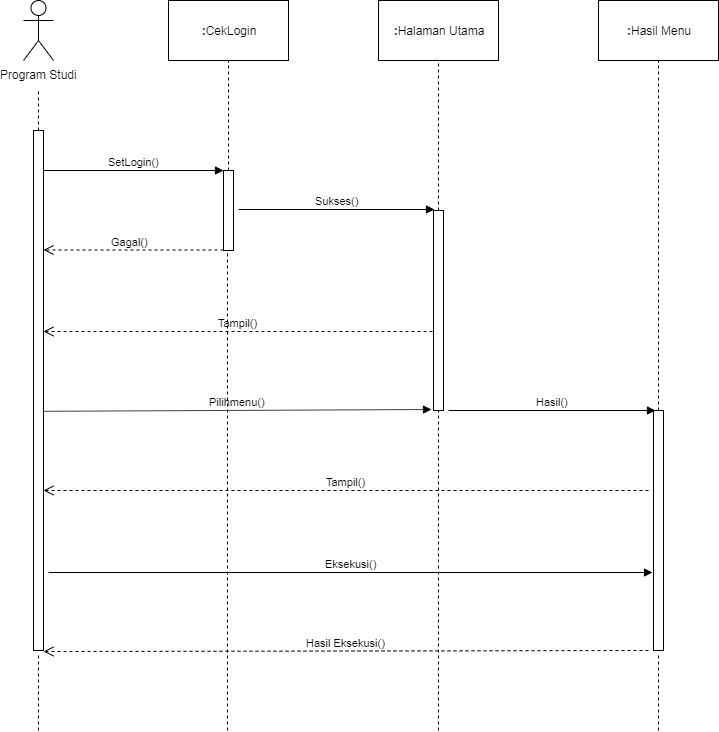

The diagram above was exported from draw.io. Its source (the exported page's mxGraphModel, read from the mxfile embedded in the PNG):
<mxGraphModel dx="1408" dy="748" grid="1" gridSize="10" guides="1" tooltips="1" connect="1" arrows="1" fold="1" page="1" pageScale="1" pageWidth="850" pageHeight="1100" math="0" shadow="0">
  <root>
    <mxCell id="0" />
    <mxCell id="1" parent="0" />
    <mxCell id="EBDLhi2jd2ONhYQCHEA2-1" value="" style="endArrow=none;dashed=1;html=1;" parent="1" source="EBDLhi2jd2ONhYQCHEA2-3" edge="1">
      <mxGeometry width="50" height="50" relative="1" as="geometry">
        <mxPoint x="80" y="280" as="sourcePoint" />
        <mxPoint x="80" y="160" as="targetPoint" />
      </mxGeometry>
    </mxCell>
    <mxCell id="EBDLhi2jd2ONhYQCHEA2-3" value="" style="html=1;points=[];perimeter=orthogonalPerimeter;" parent="1" vertex="1">
      <mxGeometry x="75" y="200" width="10" height="520" as="geometry" />
    </mxCell>
    <mxCell id="EBDLhi2jd2ONhYQCHEA2-4" value="Program Studi" style="shape=umlActor;verticalLabelPosition=bottom;labelBackgroundColor=#ffffff;verticalAlign=top;html=1;" parent="1" vertex="1">
      <mxGeometry x="65" y="70" width="30" height="60" as="geometry" />
    </mxCell>
    <mxCell id="EBDLhi2jd2ONhYQCHEA2-5" value="&lt;b&gt;:&lt;/b&gt;CekLogin" style="rounded=0;whiteSpace=wrap;html=1;" parent="1" vertex="1">
      <mxGeometry x="210" y="70" width="120" height="60" as="geometry" />
    </mxCell>
    <mxCell id="EBDLhi2jd2ONhYQCHEA2-6" value="&lt;b&gt;:&lt;/b&gt;Halaman Utama" style="rounded=0;whiteSpace=wrap;html=1;" parent="1" vertex="1">
      <mxGeometry x="420" y="70" width="120" height="60" as="geometry" />
    </mxCell>
    <mxCell id="EBDLhi2jd2ONhYQCHEA2-8" value="&lt;b&gt;:&lt;/b&gt;Hasil Menu" style="rounded=0;whiteSpace=wrap;html=1;" parent="1" vertex="1">
      <mxGeometry x="640" y="70" width="120" height="60" as="geometry" />
    </mxCell>
    <mxCell id="EBDLhi2jd2ONhYQCHEA2-10" value="" style="endArrow=none;dashed=1;html=1;entryX=0.5;entryY=1;entryDx=0;entryDy=0;" parent="1" source="EBDLhi2jd2ONhYQCHEA2-13" target="EBDLhi2jd2ONhYQCHEA2-5" edge="1">
      <mxGeometry width="50" height="50" relative="1" as="geometry">
        <mxPoint x="270" y="280" as="sourcePoint" />
        <mxPoint x="290" y="160" as="targetPoint" />
      </mxGeometry>
    </mxCell>
    <mxCell id="EBDLhi2jd2ONhYQCHEA2-11" value="" style="endArrow=none;dashed=1;html=1;entryX=0.5;entryY=1;entryDx=0;entryDy=0;" parent="1" source="EBDLhi2jd2ONhYQCHEA2-14" target="EBDLhi2jd2ONhYQCHEA2-6" edge="1">
      <mxGeometry width="50" height="50" relative="1" as="geometry">
        <mxPoint x="480" y="320" as="sourcePoint" />
        <mxPoint x="520" y="160" as="targetPoint" />
      </mxGeometry>
    </mxCell>
    <mxCell id="EBDLhi2jd2ONhYQCHEA2-12" value="" style="endArrow=none;dashed=1;html=1;entryX=0.5;entryY=1;entryDx=0;entryDy=0;" parent="1" source="EBDLhi2jd2ONhYQCHEA2-15" target="EBDLhi2jd2ONhYQCHEA2-8" edge="1">
      <mxGeometry width="50" height="50" relative="1" as="geometry">
        <mxPoint x="700" y="360" as="sourcePoint" />
        <mxPoint x="720" y="140" as="targetPoint" />
      </mxGeometry>
    </mxCell>
    <mxCell id="EBDLhi2jd2ONhYQCHEA2-15" value="" style="html=1;points=[];perimeter=orthogonalPerimeter;" parent="1" vertex="1">
      <mxGeometry x="695" y="480" width="10" height="240" as="geometry" />
    </mxCell>
    <mxCell id="EBDLhi2jd2ONhYQCHEA2-21" value="Gagal()" style="html=1;verticalAlign=bottom;endArrow=open;dashed=1;endSize=8;" parent="1" target="EBDLhi2jd2ONhYQCHEA2-3" edge="1">
      <mxGeometry x="0.0405" relative="1" as="geometry">
        <mxPoint x="265" y="319.5" as="sourcePoint" />
        <mxPoint x="92" y="319.5" as="targetPoint" />
        <mxPoint as="offset" />
      </mxGeometry>
    </mxCell>
    <mxCell id="EBDLhi2jd2ONhYQCHEA2-22" value="Tampil()" style="html=1;verticalAlign=bottom;endArrow=open;dashed=1;endSize=8;exitX=-0.1;exitY=0.605;exitDx=0;exitDy=0;exitPerimeter=0;" parent="1" source="EBDLhi2jd2ONhYQCHEA2-14" target="EBDLhi2jd2ONhYQCHEA2-3" edge="1">
      <mxGeometry relative="1" as="geometry">
        <mxPoint x="475" y="439.5" as="sourcePoint" />
        <mxPoint x="395" y="439.5" as="targetPoint" />
      </mxGeometry>
    </mxCell>
    <mxCell id="EBDLhi2jd2ONhYQCHEA2-23" value="Pilihmenu()" style="html=1;verticalAlign=bottom;endArrow=block;entryX=-0.2;entryY=0.995;entryDx=0;entryDy=0;entryPerimeter=0;exitX=1;exitY=0.54;exitDx=0;exitDy=0;exitPerimeter=0;" parent="1" source="EBDLhi2jd2ONhYQCHEA2-3" target="EBDLhi2jd2ONhYQCHEA2-14" edge="1">
      <mxGeometry width="80" relative="1" as="geometry">
        <mxPoint x="90" y="520" as="sourcePoint" />
        <mxPoint x="170" y="520" as="targetPoint" />
      </mxGeometry>
    </mxCell>
    <mxCell id="EBDLhi2jd2ONhYQCHEA2-24" value="SetLogin()" style="html=1;verticalAlign=bottom;endArrow=block;entryX=0;entryY=0;entryDx=0;entryDy=0;entryPerimeter=0;" parent="1" source="EBDLhi2jd2ONhYQCHEA2-3" target="EBDLhi2jd2ONhYQCHEA2-13" edge="1">
      <mxGeometry width="80" relative="1" as="geometry">
        <mxPoint x="90" y="280" as="sourcePoint" />
        <mxPoint x="170" y="280" as="targetPoint" />
        <Array as="points" />
      </mxGeometry>
    </mxCell>
    <mxCell id="EBDLhi2jd2ONhYQCHEA2-25" value="Sukses()" style="html=1;verticalAlign=bottom;endArrow=block;entryX=0.1;entryY=-0.005;entryDx=0;entryDy=0;entryPerimeter=0;" parent="1" target="EBDLhi2jd2ONhYQCHEA2-14" edge="1">
      <mxGeometry width="80" relative="1" as="geometry">
        <mxPoint x="280" y="279" as="sourcePoint" />
        <mxPoint x="360" y="320" as="targetPoint" />
      </mxGeometry>
    </mxCell>
    <mxCell id="EBDLhi2jd2ONhYQCHEA2-13" value="" style="html=1;points=[];perimeter=orthogonalPerimeter;" parent="1" vertex="1">
      <mxGeometry x="265" y="240" width="10" height="80" as="geometry" />
    </mxCell>
    <mxCell id="EBDLhi2jd2ONhYQCHEA2-14" value="" style="html=1;points=[];perimeter=orthogonalPerimeter;" parent="1" vertex="1">
      <mxGeometry x="475" y="280" width="10" height="200" as="geometry" />
    </mxCell>
    <mxCell id="EBDLhi2jd2ONhYQCHEA2-29" value="Hasil()" style="html=1;verticalAlign=bottom;endArrow=block;entryX=0.2;entryY=0;entryDx=0;entryDy=0;entryPerimeter=0;" parent="1" target="EBDLhi2jd2ONhYQCHEA2-15" edge="1">
      <mxGeometry width="80" relative="1" as="geometry">
        <mxPoint x="490" y="480" as="sourcePoint" />
        <mxPoint x="570" y="480" as="targetPoint" />
      </mxGeometry>
    </mxCell>
    <mxCell id="EBDLhi2jd2ONhYQCHEA2-30" value="" style="endArrow=none;dashed=1;html=1;" parent="1" edge="1">
      <mxGeometry width="50" height="50" relative="1" as="geometry">
        <mxPoint x="269" y="800" as="sourcePoint" />
        <mxPoint x="269" y="320" as="targetPoint" />
      </mxGeometry>
    </mxCell>
    <mxCell id="EBDLhi2jd2ONhYQCHEA2-31" value="" style="endArrow=none;dashed=1;html=1;" parent="1" target="EBDLhi2jd2ONhYQCHEA2-14" edge="1">
      <mxGeometry width="50" height="50" relative="1" as="geometry">
        <mxPoint x="480" y="800" as="sourcePoint" />
        <mxPoint x="480" y="484" as="targetPoint" />
        <Array as="points">
          <mxPoint x="480" y="640" />
        </Array>
      </mxGeometry>
    </mxCell>
    <mxCell id="EBDLhi2jd2ONhYQCHEA2-32" value="Tampil()" style="html=1;verticalAlign=bottom;endArrow=open;dashed=1;endSize=8;" parent="1" target="EBDLhi2jd2ONhYQCHEA2-3" edge="1">
      <mxGeometry relative="1" as="geometry">
        <mxPoint x="690" y="560" as="sourcePoint" />
        <mxPoint x="610" y="560" as="targetPoint" />
      </mxGeometry>
    </mxCell>
    <mxCell id="EBDLhi2jd2ONhYQCHEA2-33" value="Eksekusi()" style="html=1;verticalAlign=bottom;endArrow=block;entryX=-0.1;entryY=0.675;entryDx=0;entryDy=0;entryPerimeter=0;" parent="1" target="EBDLhi2jd2ONhYQCHEA2-15" edge="1">
      <mxGeometry width="80" relative="1" as="geometry">
        <mxPoint x="90" y="642" as="sourcePoint" />
        <mxPoint x="170" y="640" as="targetPoint" />
      </mxGeometry>
    </mxCell>
    <mxCell id="EBDLhi2jd2ONhYQCHEA2-34" value="Hasil Eksekusi()" style="html=1;verticalAlign=bottom;endArrow=open;dashed=1;endSize=8;entryX=1;entryY=1.002;entryDx=0;entryDy=0;entryPerimeter=0;" parent="1" target="EBDLhi2jd2ONhYQCHEA2-3" edge="1">
      <mxGeometry relative="1" as="geometry">
        <mxPoint x="690" y="720" as="sourcePoint" />
        <mxPoint x="610" y="720" as="targetPoint" />
      </mxGeometry>
    </mxCell>
    <mxCell id="EBDLhi2jd2ONhYQCHEA2-35" value="" style="endArrow=none;dashed=1;html=1;entryX=0.5;entryY=1.008;entryDx=0;entryDy=0;entryPerimeter=0;" parent="1" target="EBDLhi2jd2ONhYQCHEA2-3" edge="1">
      <mxGeometry width="50" height="50" relative="1" as="geometry">
        <mxPoint x="80" y="800" as="sourcePoint" />
        <mxPoint x="110" y="730" as="targetPoint" />
      </mxGeometry>
    </mxCell>
    <mxCell id="EBDLhi2jd2ONhYQCHEA2-36" value="" style="endArrow=none;dashed=1;html=1;entryX=0.5;entryY=1.013;entryDx=0;entryDy=0;entryPerimeter=0;" parent="1" target="EBDLhi2jd2ONhYQCHEA2-15" edge="1">
      <mxGeometry width="50" height="50" relative="1" as="geometry">
        <mxPoint x="700" y="800" as="sourcePoint" />
        <mxPoint x="710" y="750" as="targetPoint" />
      </mxGeometry>
    </mxCell>
  </root>
</mxGraphModel>